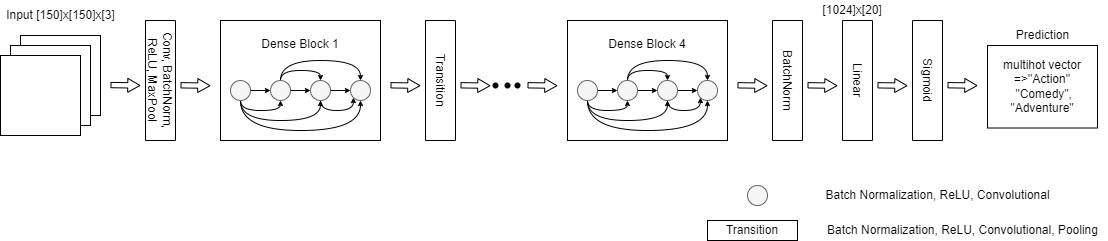

The diagram above was exported from draw.io. Its source (the exported page's mxGraphModel, read from the mxfile embedded in the PNG):
<mxGraphModel dx="2889" dy="1122" grid="1" gridSize="10" guides="1" tooltips="1" connect="1" arrows="1" fold="1" page="1" pageScale="1" pageWidth="827" pageHeight="1169" math="0" shadow="0">
  <root>
    <mxCell id="0" />
    <mxCell id="1" parent="0" />
    <mxCell id="1QVVkBa4cgkWY01lFqRd-1" value="" style="whiteSpace=wrap;html=1;aspect=fixed;" parent="1" vertex="1">
      <mxGeometry x="-10" y="230" width="80" height="80" as="geometry" />
    </mxCell>
    <mxCell id="1QVVkBa4cgkWY01lFqRd-2" value="" style="whiteSpace=wrap;html=1;aspect=fixed;" parent="1" vertex="1">
      <mxGeometry x="-20" y="240" width="80" height="80" as="geometry" />
    </mxCell>
    <mxCell id="1QVVkBa4cgkWY01lFqRd-3" value="" style="whiteSpace=wrap;html=1;aspect=fixed;" parent="1" vertex="1">
      <mxGeometry x="-30" y="250" width="80" height="80" as="geometry" />
    </mxCell>
    <mxCell id="1QVVkBa4cgkWY01lFqRd-4" value="Input [150]x[150]x[3]" style="text;html=1;align=center;verticalAlign=middle;resizable=0;points=[];autosize=1;strokeColor=none;fillColor=none;" parent="1" vertex="1">
      <mxGeometry x="-30" y="200" width="120" height="20" as="geometry" />
    </mxCell>
    <mxCell id="1QVVkBa4cgkWY01lFqRd-5" value="Conv, BatchNorm, ReLU, MaxPool" style="rounded=0;whiteSpace=wrap;html=1;rotation=90;" parent="1" vertex="1">
      <mxGeometry x="70" y="260" width="120" height="30" as="geometry" />
    </mxCell>
    <mxCell id="1QVVkBa4cgkWY01lFqRd-6" value="Dense Block 1&lt;br&gt;&lt;br&gt;&lt;br&gt;&lt;br&gt;&lt;br&gt;&lt;br&gt;" style="rounded=0;whiteSpace=wrap;html=1;" parent="1" vertex="1">
      <mxGeometry x="190" y="215" width="160" height="120" as="geometry" />
    </mxCell>
    <mxCell id="1QVVkBa4cgkWY01lFqRd-14" style="edgeStyle=orthogonalEdgeStyle;rounded=0;orthogonalLoop=1;jettySize=auto;html=1;exitX=1;exitY=0.5;exitDx=0;exitDy=0;entryX=0;entryY=0.5;entryDx=0;entryDy=0;endSize=3;" parent="1" source="1QVVkBa4cgkWY01lFqRd-7" target="1QVVkBa4cgkWY01lFqRd-8" edge="1">
      <mxGeometry relative="1" as="geometry" />
    </mxCell>
    <mxCell id="1QVVkBa4cgkWY01lFqRd-20" style="edgeStyle=orthogonalEdgeStyle;rounded=0;orthogonalLoop=1;jettySize=auto;html=1;exitX=0.5;exitY=1;exitDx=0;exitDy=0;entryX=0.5;entryY=1;entryDx=0;entryDy=0;curved=1;strokeWidth=1;endSize=3;" parent="1" source="1QVVkBa4cgkWY01lFqRd-7" target="1QVVkBa4cgkWY01lFqRd-8" edge="1">
      <mxGeometry relative="1" as="geometry">
        <Array as="points">
          <mxPoint x="210" y="305" />
          <mxPoint x="250" y="305" />
        </Array>
      </mxGeometry>
    </mxCell>
    <mxCell id="1QVVkBa4cgkWY01lFqRd-22" style="edgeStyle=orthogonalEdgeStyle;curved=1;rounded=0;orthogonalLoop=1;jettySize=auto;html=1;exitX=0.5;exitY=1;exitDx=0;exitDy=0;entryX=0.5;entryY=1;entryDx=0;entryDy=0;endSize=3;strokeWidth=1;" parent="1" source="1QVVkBa4cgkWY01lFqRd-7" target="1QVVkBa4cgkWY01lFqRd-9" edge="1">
      <mxGeometry relative="1" as="geometry" />
    </mxCell>
    <mxCell id="1QVVkBa4cgkWY01lFqRd-23" style="edgeStyle=orthogonalEdgeStyle;curved=1;rounded=0;orthogonalLoop=1;jettySize=auto;html=1;exitX=0.5;exitY=1;exitDx=0;exitDy=0;entryX=0.5;entryY=1;entryDx=0;entryDy=0;endSize=3;strokeWidth=1;" parent="1" source="1QVVkBa4cgkWY01lFqRd-7" target="1QVVkBa4cgkWY01lFqRd-10" edge="1">
      <mxGeometry relative="1" as="geometry">
        <Array as="points">
          <mxPoint x="210" y="325" />
          <mxPoint x="330" y="325" />
        </Array>
      </mxGeometry>
    </mxCell>
    <mxCell id="1QVVkBa4cgkWY01lFqRd-7" value="" style="ellipse;whiteSpace=wrap;html=1;aspect=fixed;fillColor=#f5f5f5;fontColor=#333333;strokeColor=#666666;" parent="1" vertex="1">
      <mxGeometry x="200" y="275" width="20" height="20" as="geometry" />
    </mxCell>
    <mxCell id="1QVVkBa4cgkWY01lFqRd-15" style="edgeStyle=orthogonalEdgeStyle;rounded=0;orthogonalLoop=1;jettySize=auto;html=1;exitX=1;exitY=0.5;exitDx=0;exitDy=0;entryX=0;entryY=0.5;entryDx=0;entryDy=0;endSize=3;" parent="1" source="1QVVkBa4cgkWY01lFqRd-8" target="1QVVkBa4cgkWY01lFqRd-9" edge="1">
      <mxGeometry relative="1" as="geometry" />
    </mxCell>
    <mxCell id="1QVVkBa4cgkWY01lFqRd-24" style="edgeStyle=orthogonalEdgeStyle;curved=1;rounded=0;orthogonalLoop=1;jettySize=auto;html=1;exitX=0.5;exitY=0;exitDx=0;exitDy=0;entryX=0.5;entryY=0;entryDx=0;entryDy=0;endSize=3;strokeWidth=1;" parent="1" source="1QVVkBa4cgkWY01lFqRd-8" target="1QVVkBa4cgkWY01lFqRd-10" edge="1">
      <mxGeometry relative="1" as="geometry" />
    </mxCell>
    <mxCell id="1QVVkBa4cgkWY01lFqRd-25" style="edgeStyle=orthogonalEdgeStyle;curved=1;rounded=0;orthogonalLoop=1;jettySize=auto;html=1;exitX=0.5;exitY=0;exitDx=0;exitDy=0;entryX=0.5;entryY=0;entryDx=0;entryDy=0;endSize=3;strokeWidth=1;" parent="1" source="1QVVkBa4cgkWY01lFqRd-8" target="1QVVkBa4cgkWY01lFqRd-9" edge="1">
      <mxGeometry relative="1" as="geometry">
        <Array as="points">
          <mxPoint x="250" y="265" />
          <mxPoint x="290" y="265" />
        </Array>
      </mxGeometry>
    </mxCell>
    <mxCell id="1QVVkBa4cgkWY01lFqRd-8" value="" style="ellipse;whiteSpace=wrap;html=1;aspect=fixed;fillColor=#f5f5f5;fontColor=#333333;strokeColor=#666666;" parent="1" vertex="1">
      <mxGeometry x="240" y="275" width="20" height="20" as="geometry" />
    </mxCell>
    <mxCell id="1QVVkBa4cgkWY01lFqRd-16" style="edgeStyle=orthogonalEdgeStyle;rounded=0;orthogonalLoop=1;jettySize=auto;html=1;exitX=1;exitY=0.5;exitDx=0;exitDy=0;entryX=0;entryY=0.5;entryDx=0;entryDy=0;endSize=3;" parent="1" source="1QVVkBa4cgkWY01lFqRd-9" target="1QVVkBa4cgkWY01lFqRd-10" edge="1">
      <mxGeometry relative="1" as="geometry" />
    </mxCell>
    <mxCell id="1QVVkBa4cgkWY01lFqRd-26" style="edgeStyle=orthogonalEdgeStyle;curved=1;rounded=0;orthogonalLoop=1;jettySize=auto;html=1;exitX=0.5;exitY=1;exitDx=0;exitDy=0;entryX=0;entryY=1;entryDx=0;entryDy=0;endSize=3;strokeWidth=1;" parent="1" source="1QVVkBa4cgkWY01lFqRd-9" target="1QVVkBa4cgkWY01lFqRd-10" edge="1">
      <mxGeometry relative="1" as="geometry">
        <Array as="points">
          <mxPoint x="290" y="305" />
          <mxPoint x="323" y="305" />
        </Array>
      </mxGeometry>
    </mxCell>
    <mxCell id="1QVVkBa4cgkWY01lFqRd-9" value="" style="ellipse;whiteSpace=wrap;html=1;aspect=fixed;fillColor=#f5f5f5;fontColor=#333333;strokeColor=#666666;" parent="1" vertex="1">
      <mxGeometry x="280" y="275" width="20" height="20" as="geometry" />
    </mxCell>
    <mxCell id="1QVVkBa4cgkWY01lFqRd-10" value="" style="ellipse;whiteSpace=wrap;html=1;aspect=fixed;fillColor=#f5f5f5;fontColor=#333333;strokeColor=#666666;" parent="1" vertex="1">
      <mxGeometry x="320" y="275" width="20" height="20" as="geometry" />
    </mxCell>
    <mxCell id="1QVVkBa4cgkWY01lFqRd-27" value="" style="ellipse;whiteSpace=wrap;html=1;aspect=fixed;fillColor=#f5f5f5;fontColor=#333333;strokeColor=#666666;" parent="1" vertex="1">
      <mxGeometry x="717" y="380" width="20" height="20" as="geometry" />
    </mxCell>
    <mxCell id="1QVVkBa4cgkWY01lFqRd-28" value="Batch Normalization, ReLU, Convolutional" style="text;html=1;align=center;verticalAlign=middle;resizable=0;points=[];autosize=1;strokeColor=none;fillColor=none;" parent="1" vertex="1">
      <mxGeometry x="787" y="380" width="240" height="20" as="geometry" />
    </mxCell>
    <mxCell id="1QVVkBa4cgkWY01lFqRd-29" value="Transition" style="rounded=0;whiteSpace=wrap;html=1;rotation=90;" parent="1" vertex="1">
      <mxGeometry x="350" y="260" width="120" height="30" as="geometry" />
    </mxCell>
    <mxCell id="1QVVkBa4cgkWY01lFqRd-31" value="Transition" style="rounded=0;whiteSpace=wrap;html=1;" parent="1" vertex="1">
      <mxGeometry x="677" y="415" width="90" height="20" as="geometry" />
    </mxCell>
    <mxCell id="1QVVkBa4cgkWY01lFqRd-32" value="Batch Normalization, ReLU, Convolutional, Pooling" style="text;html=1;align=center;verticalAlign=middle;resizable=0;points=[];autosize=1;strokeColor=none;fillColor=none;" parent="1" vertex="1">
      <mxGeometry x="787" y="415" width="290" height="20" as="geometry" />
    </mxCell>
    <mxCell id="1QVVkBa4cgkWY01lFqRd-48" value="" style="shape=waypoint;sketch=0;size=6;pointerEvents=1;points=[];fillColor=none;resizable=0;rotatable=0;perimeter=centerPerimeter;snapToPoint=1;" parent="1" vertex="1">
      <mxGeometry x="467" y="260" width="40" height="40" as="geometry" />
    </mxCell>
    <mxCell id="1QVVkBa4cgkWY01lFqRd-49" value="" style="shape=waypoint;sketch=0;size=6;pointerEvents=1;points=[];fillColor=none;resizable=0;rotatable=0;perimeter=centerPerimeter;snapToPoint=1;" parent="1" vertex="1">
      <mxGeometry x="457" y="260" width="40" height="40" as="geometry" />
    </mxCell>
    <mxCell id="1QVVkBa4cgkWY01lFqRd-50" value="" style="shape=waypoint;sketch=0;size=6;pointerEvents=1;points=[];fillColor=none;resizable=0;rotatable=0;perimeter=centerPerimeter;snapToPoint=1;" parent="1" vertex="1">
      <mxGeometry x="445" y="260" width="40" height="40" as="geometry" />
    </mxCell>
    <mxCell id="1QVVkBa4cgkWY01lFqRd-51" value="Dense Block 4&lt;br&gt;&lt;br&gt;&lt;br&gt;&lt;br&gt;&lt;br&gt;" style="rounded=0;whiteSpace=wrap;html=1;" parent="1" vertex="1">
      <mxGeometry x="537" y="215" width="160" height="120" as="geometry" />
    </mxCell>
    <mxCell id="1QVVkBa4cgkWY01lFqRd-52" value="Sigmoid" style="rounded=0;whiteSpace=wrap;html=1;rotation=90;" parent="1" vertex="1">
      <mxGeometry x="837" y="260" width="120" height="30" as="geometry" />
    </mxCell>
    <mxCell id="1QVVkBa4cgkWY01lFqRd-53" value="Linear" style="rounded=0;whiteSpace=wrap;html=1;rotation=90;" parent="1" vertex="1">
      <mxGeometry x="767" y="260" width="120" height="30" as="geometry" />
    </mxCell>
    <mxCell id="1QVVkBa4cgkWY01lFqRd-55" value="" style="shape=flexArrow;endArrow=classic;html=1;rounded=0;endSize=3.748936170212766;strokeWidth=1;curved=1;endWidth=7.517730496453901;width=5.333333333333333;" parent="1" edge="1">
      <mxGeometry width="50" height="50" relative="1" as="geometry">
        <mxPoint x="80" y="279.54999999999995" as="sourcePoint" />
        <mxPoint x="110" y="280" as="targetPoint" />
      </mxGeometry>
    </mxCell>
    <mxCell id="1QVVkBa4cgkWY01lFqRd-63" value="multihot vector =&amp;gt;&quot;Action&quot;&lt;br&gt;&amp;nbsp;&quot;Comedy&quot;,&lt;br&gt;&quot;Adventure&quot;" style="rounded=0;whiteSpace=wrap;html=1;" parent="1" vertex="1">
      <mxGeometry x="957" y="240" width="110" height="82.5" as="geometry" />
    </mxCell>
    <mxCell id="1QVVkBa4cgkWY01lFqRd-64" value="Prediction" style="text;html=1;align=center;verticalAlign=middle;resizable=0;points=[];autosize=1;strokeColor=none;fillColor=none;" parent="1" vertex="1">
      <mxGeometry x="977" y="220" width="70" height="20" as="geometry" />
    </mxCell>
    <mxCell id="1QVVkBa4cgkWY01lFqRd-68" value="Dense Block 4&lt;br&gt;&lt;br&gt;&lt;br&gt;&lt;br&gt;&lt;br&gt;&lt;br&gt;" style="rounded=0;whiteSpace=wrap;html=1;" parent="1" vertex="1">
      <mxGeometry x="537" y="215" width="160" height="120" as="geometry" />
    </mxCell>
    <mxCell id="1QVVkBa4cgkWY01lFqRd-69" style="edgeStyle=orthogonalEdgeStyle;rounded=0;orthogonalLoop=1;jettySize=auto;html=1;exitX=1;exitY=0.5;exitDx=0;exitDy=0;entryX=0;entryY=0.5;entryDx=0;entryDy=0;endSize=3;" parent="1" source="1QVVkBa4cgkWY01lFqRd-73" target="1QVVkBa4cgkWY01lFqRd-77" edge="1">
      <mxGeometry relative="1" as="geometry" />
    </mxCell>
    <mxCell id="1QVVkBa4cgkWY01lFqRd-70" style="edgeStyle=orthogonalEdgeStyle;rounded=0;orthogonalLoop=1;jettySize=auto;html=1;exitX=0.5;exitY=1;exitDx=0;exitDy=0;entryX=0.5;entryY=1;entryDx=0;entryDy=0;curved=1;strokeWidth=1;endSize=3;" parent="1" source="1QVVkBa4cgkWY01lFqRd-73" target="1QVVkBa4cgkWY01lFqRd-77" edge="1">
      <mxGeometry relative="1" as="geometry">
        <Array as="points">
          <mxPoint x="557" y="305" />
          <mxPoint x="597" y="305" />
        </Array>
      </mxGeometry>
    </mxCell>
    <mxCell id="1QVVkBa4cgkWY01lFqRd-71" style="edgeStyle=orthogonalEdgeStyle;curved=1;rounded=0;orthogonalLoop=1;jettySize=auto;html=1;exitX=0.5;exitY=1;exitDx=0;exitDy=0;entryX=0.5;entryY=1;entryDx=0;entryDy=0;endSize=3;strokeWidth=1;" parent="1" source="1QVVkBa4cgkWY01lFqRd-73" target="1QVVkBa4cgkWY01lFqRd-80" edge="1">
      <mxGeometry relative="1" as="geometry" />
    </mxCell>
    <mxCell id="1QVVkBa4cgkWY01lFqRd-72" style="edgeStyle=orthogonalEdgeStyle;curved=1;rounded=0;orthogonalLoop=1;jettySize=auto;html=1;exitX=0.5;exitY=1;exitDx=0;exitDy=0;entryX=0.5;entryY=1;entryDx=0;entryDy=0;endSize=3;strokeWidth=1;" parent="1" source="1QVVkBa4cgkWY01lFqRd-73" target="1QVVkBa4cgkWY01lFqRd-81" edge="1">
      <mxGeometry relative="1" as="geometry">
        <Array as="points">
          <mxPoint x="557" y="325" />
          <mxPoint x="677" y="325" />
        </Array>
      </mxGeometry>
    </mxCell>
    <mxCell id="1QVVkBa4cgkWY01lFqRd-73" value="" style="ellipse;whiteSpace=wrap;html=1;aspect=fixed;fillColor=#f5f5f5;fontColor=#333333;strokeColor=#666666;" parent="1" vertex="1">
      <mxGeometry x="547" y="275" width="20" height="20" as="geometry" />
    </mxCell>
    <mxCell id="1QVVkBa4cgkWY01lFqRd-74" style="edgeStyle=orthogonalEdgeStyle;rounded=0;orthogonalLoop=1;jettySize=auto;html=1;exitX=1;exitY=0.5;exitDx=0;exitDy=0;entryX=0;entryY=0.5;entryDx=0;entryDy=0;endSize=3;" parent="1" source="1QVVkBa4cgkWY01lFqRd-77" target="1QVVkBa4cgkWY01lFqRd-80" edge="1">
      <mxGeometry relative="1" as="geometry" />
    </mxCell>
    <mxCell id="1QVVkBa4cgkWY01lFqRd-75" style="edgeStyle=orthogonalEdgeStyle;curved=1;rounded=0;orthogonalLoop=1;jettySize=auto;html=1;exitX=0.5;exitY=0;exitDx=0;exitDy=0;entryX=0.5;entryY=0;entryDx=0;entryDy=0;endSize=3;strokeWidth=1;" parent="1" source="1QVVkBa4cgkWY01lFqRd-77" target="1QVVkBa4cgkWY01lFqRd-81" edge="1">
      <mxGeometry relative="1" as="geometry" />
    </mxCell>
    <mxCell id="1QVVkBa4cgkWY01lFqRd-76" style="edgeStyle=orthogonalEdgeStyle;curved=1;rounded=0;orthogonalLoop=1;jettySize=auto;html=1;exitX=0.5;exitY=0;exitDx=0;exitDy=0;entryX=0.5;entryY=0;entryDx=0;entryDy=0;endSize=3;strokeWidth=1;" parent="1" source="1QVVkBa4cgkWY01lFqRd-77" target="1QVVkBa4cgkWY01lFqRd-80" edge="1">
      <mxGeometry relative="1" as="geometry">
        <Array as="points">
          <mxPoint x="597" y="265" />
          <mxPoint x="637" y="265" />
        </Array>
      </mxGeometry>
    </mxCell>
    <mxCell id="1QVVkBa4cgkWY01lFqRd-77" value="" style="ellipse;whiteSpace=wrap;html=1;aspect=fixed;fillColor=#f5f5f5;fontColor=#333333;strokeColor=#666666;" parent="1" vertex="1">
      <mxGeometry x="587" y="275" width="20" height="20" as="geometry" />
    </mxCell>
    <mxCell id="1QVVkBa4cgkWY01lFqRd-78" style="edgeStyle=orthogonalEdgeStyle;rounded=0;orthogonalLoop=1;jettySize=auto;html=1;exitX=1;exitY=0.5;exitDx=0;exitDy=0;entryX=0;entryY=0.5;entryDx=0;entryDy=0;endSize=3;" parent="1" source="1QVVkBa4cgkWY01lFqRd-80" target="1QVVkBa4cgkWY01lFqRd-81" edge="1">
      <mxGeometry relative="1" as="geometry" />
    </mxCell>
    <mxCell id="1QVVkBa4cgkWY01lFqRd-79" style="edgeStyle=orthogonalEdgeStyle;curved=1;rounded=0;orthogonalLoop=1;jettySize=auto;html=1;exitX=0.5;exitY=1;exitDx=0;exitDy=0;entryX=0;entryY=1;entryDx=0;entryDy=0;endSize=3;strokeWidth=1;" parent="1" source="1QVVkBa4cgkWY01lFqRd-80" target="1QVVkBa4cgkWY01lFqRd-81" edge="1">
      <mxGeometry relative="1" as="geometry">
        <Array as="points">
          <mxPoint x="637" y="305" />
          <mxPoint x="670" y="305" />
        </Array>
      </mxGeometry>
    </mxCell>
    <mxCell id="1QVVkBa4cgkWY01lFqRd-80" value="" style="ellipse;whiteSpace=wrap;html=1;aspect=fixed;fillColor=#f5f5f5;fontColor=#333333;strokeColor=#666666;" parent="1" vertex="1">
      <mxGeometry x="627" y="275" width="20" height="20" as="geometry" />
    </mxCell>
    <mxCell id="1QVVkBa4cgkWY01lFqRd-81" value="" style="ellipse;whiteSpace=wrap;html=1;aspect=fixed;fillColor=#f5f5f5;fontColor=#333333;strokeColor=#666666;" parent="1" vertex="1">
      <mxGeometry x="667" y="275" width="20" height="20" as="geometry" />
    </mxCell>
    <mxCell id="1QVVkBa4cgkWY01lFqRd-96" value="BatchNorm" style="rounded=0;whiteSpace=wrap;html=1;rotation=90;" parent="1" vertex="1">
      <mxGeometry x="697" y="260" width="120" height="30" as="geometry" />
    </mxCell>
    <mxCell id="1QVVkBa4cgkWY01lFqRd-98" value="" style="shape=flexArrow;endArrow=classic;html=1;rounded=0;endSize=3.748936170212766;strokeWidth=1;curved=1;endWidth=7.517730496453901;width=5.333333333333333;" parent="1" edge="1">
      <mxGeometry width="50" height="50" relative="1" as="geometry">
        <mxPoint x="150" y="279.77" as="sourcePoint" />
        <mxPoint x="180" y="280.22" as="targetPoint" />
      </mxGeometry>
    </mxCell>
    <mxCell id="1QVVkBa4cgkWY01lFqRd-99" value="" style="shape=flexArrow;endArrow=classic;html=1;rounded=0;endSize=3.748936170212766;strokeWidth=1;curved=1;endWidth=7.517730496453901;width=5.333333333333333;" parent="1" edge="1">
      <mxGeometry width="50" height="50" relative="1" as="geometry">
        <mxPoint x="360" y="279.77" as="sourcePoint" />
        <mxPoint x="390" y="280.22" as="targetPoint" />
      </mxGeometry>
    </mxCell>
    <mxCell id="1QVVkBa4cgkWY01lFqRd-100" value="" style="shape=flexArrow;endArrow=classic;html=1;rounded=0;endSize=3.748936170212766;strokeWidth=1;curved=1;endWidth=7.517730496453901;width=5.333333333333333;" parent="1" edge="1">
      <mxGeometry width="50" height="50" relative="1" as="geometry">
        <mxPoint x="430" y="279.77" as="sourcePoint" />
        <mxPoint x="460" y="280.22" as="targetPoint" />
      </mxGeometry>
    </mxCell>
    <mxCell id="1QVVkBa4cgkWY01lFqRd-103" value="" style="shape=flexArrow;endArrow=classic;html=1;rounded=0;endSize=3.748936170212766;strokeWidth=1;curved=1;endWidth=7.517730496453901;width=5.333333333333333;" parent="1" edge="1">
      <mxGeometry width="50" height="50" relative="1" as="geometry">
        <mxPoint x="497" y="279.77" as="sourcePoint" />
        <mxPoint x="527" y="280.22" as="targetPoint" />
      </mxGeometry>
    </mxCell>
    <mxCell id="1QVVkBa4cgkWY01lFqRd-104" value="" style="shape=flexArrow;endArrow=classic;html=1;rounded=0;endSize=3.748936170212766;strokeWidth=1;curved=1;endWidth=7.517730496453901;width=5.333333333333333;" parent="1" edge="1">
      <mxGeometry width="50" height="50" relative="1" as="geometry">
        <mxPoint x="707" y="279.78" as="sourcePoint" />
        <mxPoint x="737" y="280.23" as="targetPoint" />
      </mxGeometry>
    </mxCell>
    <mxCell id="1QVVkBa4cgkWY01lFqRd-105" value="" style="shape=flexArrow;endArrow=classic;html=1;rounded=0;endSize=3.748936170212766;strokeWidth=1;curved=1;endWidth=7.517730496453901;width=5.333333333333333;" parent="1" edge="1">
      <mxGeometry width="50" height="50" relative="1" as="geometry">
        <mxPoint x="777" y="279.78" as="sourcePoint" />
        <mxPoint x="807" y="280.23" as="targetPoint" />
      </mxGeometry>
    </mxCell>
    <mxCell id="1QVVkBa4cgkWY01lFqRd-106" value="" style="shape=flexArrow;endArrow=classic;html=1;rounded=0;endSize=3.748936170212766;strokeWidth=1;curved=1;endWidth=7.517730496453901;width=5.333333333333333;" parent="1" edge="1">
      <mxGeometry width="50" height="50" relative="1" as="geometry">
        <mxPoint x="847" y="279.78" as="sourcePoint" />
        <mxPoint x="877" y="280.23" as="targetPoint" />
      </mxGeometry>
    </mxCell>
    <mxCell id="1QVVkBa4cgkWY01lFqRd-108" value="" style="shape=flexArrow;endArrow=classic;html=1;rounded=0;endSize=3.748936170212766;strokeWidth=1;curved=1;endWidth=7.517730496453901;width=5.333333333333333;" parent="1" edge="1">
      <mxGeometry width="50" height="50" relative="1" as="geometry">
        <mxPoint x="917" y="279.69" as="sourcePoint" />
        <mxPoint x="947" y="280.14000000000004" as="targetPoint" />
      </mxGeometry>
    </mxCell>
    <mxCell id="wCb1Xd2aVx8WAZ6b8iBW-1" value="&amp;nbsp;[1024]x[20]" style="text;html=1;align=center;verticalAlign=middle;resizable=0;points=[];autosize=1;strokeColor=none;fillColor=none;" parent="1" vertex="1">
      <mxGeometry x="780" y="195" width="80" height="20" as="geometry" />
    </mxCell>
  </root>
</mxGraphModel>